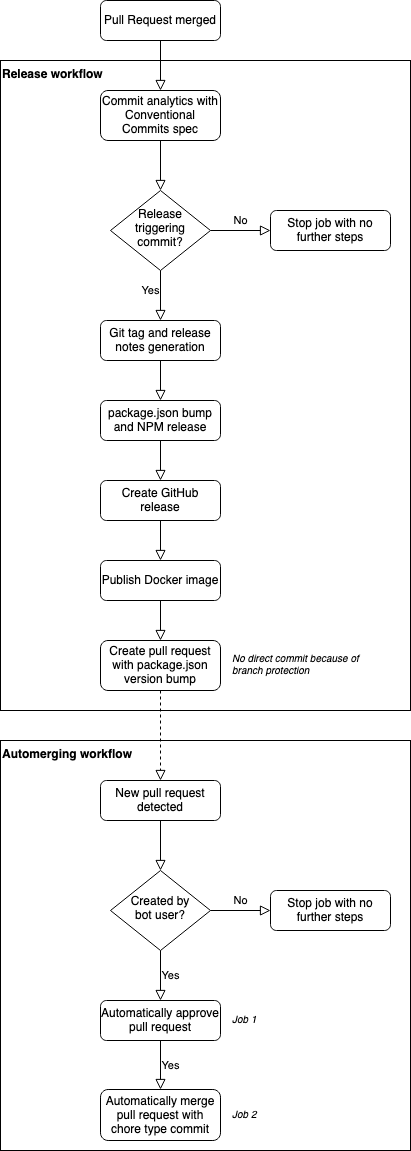

The diagram above was exported from draw.io. Its source (the exported page's mxGraphModel, read from the mxfile embedded in the PNG):
<mxGraphModel dx="1186" dy="801" grid="1" gridSize="10" guides="1" tooltips="1" connect="1" arrows="1" fold="1" page="1" pageScale="1" pageWidth="827" pageHeight="1169" math="0" shadow="0">
  <root>
    <mxCell id="WIyWlLk6GJQsqaUBKTNV-0" />
    <mxCell id="WIyWlLk6GJQsqaUBKTNV-1" parent="WIyWlLk6GJQsqaUBKTNV-0" />
    <mxCell id="oZCyrXSKI6-hGqy3zya--2" value="Release workflow" style="rounded=0;whiteSpace=wrap;html=1;verticalAlign=top;align=left;fontStyle=1" vertex="1" parent="WIyWlLk6GJQsqaUBKTNV-1">
      <mxGeometry x="60" y="140" width="410" height="650" as="geometry" />
    </mxCell>
    <mxCell id="WIyWlLk6GJQsqaUBKTNV-2" value="" style="rounded=0;html=1;jettySize=auto;orthogonalLoop=1;fontSize=11;endArrow=block;endFill=0;endSize=8;strokeWidth=1;shadow=0;labelBackgroundColor=none;edgeStyle=orthogonalEdgeStyle;entryX=0.5;entryY=0;entryDx=0;entryDy=0;" parent="WIyWlLk6GJQsqaUBKTNV-1" source="WIyWlLk6GJQsqaUBKTNV-3" target="oZCyrXSKI6-hGqy3zya--0" edge="1">
      <mxGeometry relative="1" as="geometry">
        <mxPoint x="220" y="250" as="targetPoint" />
      </mxGeometry>
    </mxCell>
    <mxCell id="WIyWlLk6GJQsqaUBKTNV-3" value="Pull Request merged" style="rounded=1;whiteSpace=wrap;html=1;fontSize=12;glass=0;strokeWidth=1;shadow=0;" parent="WIyWlLk6GJQsqaUBKTNV-1" vertex="1">
      <mxGeometry x="160" y="80" width="120" height="40" as="geometry" />
    </mxCell>
    <mxCell id="WIyWlLk6GJQsqaUBKTNV-5" value="No" style="edgeStyle=orthogonalEdgeStyle;rounded=0;html=1;jettySize=auto;orthogonalLoop=1;fontSize=11;endArrow=block;endFill=0;endSize=8;strokeWidth=1;shadow=0;labelBackgroundColor=none;exitX=1;exitY=0.5;exitDx=0;exitDy=0;entryX=0;entryY=0.5;entryDx=0;entryDy=0;" parent="WIyWlLk6GJQsqaUBKTNV-1" source="oZCyrXSKI6-hGqy3zya--3" target="WIyWlLk6GJQsqaUBKTNV-7" edge="1">
      <mxGeometry y="10" relative="1" as="geometry">
        <mxPoint as="offset" />
      </mxGeometry>
    </mxCell>
    <mxCell id="WIyWlLk6GJQsqaUBKTNV-7" value="Stop job with no further steps" style="rounded=1;whiteSpace=wrap;html=1;fontSize=12;glass=0;strokeWidth=1;shadow=0;" parent="WIyWlLk6GJQsqaUBKTNV-1" vertex="1">
      <mxGeometry x="330" y="290" width="120" height="40" as="geometry" />
    </mxCell>
    <mxCell id="oZCyrXSKI6-hGqy3zya--0" value="Commit analytics with Conventional Commits spec" style="rounded=1;whiteSpace=wrap;html=1;fontSize=12;glass=0;strokeWidth=1;shadow=0;" vertex="1" parent="WIyWlLk6GJQsqaUBKTNV-1">
      <mxGeometry x="160" y="170" width="120" height="50" as="geometry" />
    </mxCell>
    <mxCell id="oZCyrXSKI6-hGqy3zya--3" value="Release triggering commit?" style="rhombus;whiteSpace=wrap;html=1;shadow=0;fontFamily=Helvetica;fontSize=12;align=center;strokeWidth=1;spacing=6;spacingTop=-4;" vertex="1" parent="WIyWlLk6GJQsqaUBKTNV-1">
      <mxGeometry x="170" y="270" width="100" height="80" as="geometry" />
    </mxCell>
    <mxCell id="oZCyrXSKI6-hGqy3zya--5" value="" style="rounded=0;html=1;jettySize=auto;orthogonalLoop=1;fontSize=11;endArrow=block;endFill=0;endSize=8;strokeWidth=1;shadow=0;labelBackgroundColor=none;edgeStyle=orthogonalEdgeStyle;entryX=0.5;entryY=0;entryDx=0;entryDy=0;exitX=0.5;exitY=1;exitDx=0;exitDy=0;" edge="1" parent="WIyWlLk6GJQsqaUBKTNV-1" source="oZCyrXSKI6-hGqy3zya--0" target="oZCyrXSKI6-hGqy3zya--3">
      <mxGeometry relative="1" as="geometry">
        <mxPoint x="279" y="230" as="sourcePoint" />
        <mxPoint x="279" y="280" as="targetPoint" />
      </mxGeometry>
    </mxCell>
    <mxCell id="oZCyrXSKI6-hGqy3zya--6" value="Git tag and release notes generation" style="rounded=1;whiteSpace=wrap;html=1;fontSize=12;glass=0;strokeWidth=1;shadow=0;" vertex="1" parent="WIyWlLk6GJQsqaUBKTNV-1">
      <mxGeometry x="160" y="400" width="120" height="40" as="geometry" />
    </mxCell>
    <mxCell id="oZCyrXSKI6-hGqy3zya--7" value="Yes" style="rounded=0;html=1;jettySize=auto;orthogonalLoop=1;fontSize=11;endArrow=block;endFill=0;endSize=8;strokeWidth=1;shadow=0;labelBackgroundColor=none;edgeStyle=orthogonalEdgeStyle;entryX=0.5;entryY=0;entryDx=0;entryDy=0;exitX=0.5;exitY=1;exitDx=0;exitDy=0;" edge="1" parent="WIyWlLk6GJQsqaUBKTNV-1" source="oZCyrXSKI6-hGqy3zya--3" target="oZCyrXSKI6-hGqy3zya--6">
      <mxGeometry x="-0.2" y="-10" relative="1" as="geometry">
        <mxPoint x="230" y="230" as="sourcePoint" />
        <mxPoint x="230" y="280" as="targetPoint" />
        <mxPoint as="offset" />
      </mxGeometry>
    </mxCell>
    <mxCell id="oZCyrXSKI6-hGqy3zya--8" value="package.json bump and NPM release" style="rounded=1;whiteSpace=wrap;html=1;fontSize=12;glass=0;strokeWidth=1;shadow=0;" vertex="1" parent="WIyWlLk6GJQsqaUBKTNV-1">
      <mxGeometry x="160" y="480" width="120" height="40" as="geometry" />
    </mxCell>
    <mxCell id="oZCyrXSKI6-hGqy3zya--9" value="" style="rounded=0;html=1;jettySize=auto;orthogonalLoop=1;fontSize=11;endArrow=block;endFill=0;endSize=8;strokeWidth=1;shadow=0;labelBackgroundColor=none;edgeStyle=orthogonalEdgeStyle;entryX=0.5;entryY=0;entryDx=0;entryDy=0;exitX=0.5;exitY=1;exitDx=0;exitDy=0;" edge="1" parent="WIyWlLk6GJQsqaUBKTNV-1" source="oZCyrXSKI6-hGqy3zya--6" target="oZCyrXSKI6-hGqy3zya--8">
      <mxGeometry relative="1" as="geometry">
        <mxPoint x="230" y="360" as="sourcePoint" />
        <mxPoint x="230" y="400" as="targetPoint" />
      </mxGeometry>
    </mxCell>
    <mxCell id="oZCyrXSKI6-hGqy3zya--10" value="Create GitHub release" style="rounded=1;whiteSpace=wrap;html=1;fontSize=12;glass=0;strokeWidth=1;shadow=0;" vertex="1" parent="WIyWlLk6GJQsqaUBKTNV-1">
      <mxGeometry x="160" y="560" width="120" height="40" as="geometry" />
    </mxCell>
    <mxCell id="oZCyrXSKI6-hGqy3zya--13" value="" style="rounded=0;html=1;jettySize=auto;orthogonalLoop=1;fontSize=11;endArrow=block;endFill=0;endSize=8;strokeWidth=1;shadow=0;labelBackgroundColor=none;edgeStyle=orthogonalEdgeStyle;entryX=0.5;entryY=0;entryDx=0;entryDy=0;exitX=0.5;exitY=1;exitDx=0;exitDy=0;" edge="1" parent="WIyWlLk6GJQsqaUBKTNV-1" source="oZCyrXSKI6-hGqy3zya--8" target="oZCyrXSKI6-hGqy3zya--10">
      <mxGeometry relative="1" as="geometry">
        <mxPoint x="230" y="450" as="sourcePoint" />
        <mxPoint x="230" y="490" as="targetPoint" />
      </mxGeometry>
    </mxCell>
    <mxCell id="oZCyrXSKI6-hGqy3zya--14" value="Publish Docker image" style="rounded=1;whiteSpace=wrap;html=1;fontSize=12;glass=0;strokeWidth=1;shadow=0;" vertex="1" parent="WIyWlLk6GJQsqaUBKTNV-1">
      <mxGeometry x="160" y="640" width="120" height="40" as="geometry" />
    </mxCell>
    <mxCell id="oZCyrXSKI6-hGqy3zya--15" value="" style="rounded=0;html=1;jettySize=auto;orthogonalLoop=1;fontSize=11;endArrow=block;endFill=0;endSize=8;strokeWidth=1;shadow=0;labelBackgroundColor=none;edgeStyle=orthogonalEdgeStyle;entryX=0.5;entryY=0;entryDx=0;entryDy=0;exitX=0.5;exitY=1;exitDx=0;exitDy=0;" edge="1" parent="WIyWlLk6GJQsqaUBKTNV-1" source="oZCyrXSKI6-hGqy3zya--10" target="oZCyrXSKI6-hGqy3zya--14">
      <mxGeometry relative="1" as="geometry">
        <mxPoint x="230" y="530" as="sourcePoint" />
        <mxPoint x="230" y="570" as="targetPoint" />
      </mxGeometry>
    </mxCell>
    <mxCell id="oZCyrXSKI6-hGqy3zya--16" value="Create pull request with package.json version bump" style="rounded=1;whiteSpace=wrap;html=1;fontSize=12;glass=0;strokeWidth=1;shadow=0;" vertex="1" parent="WIyWlLk6GJQsqaUBKTNV-1">
      <mxGeometry x="160" y="720" width="120" height="50" as="geometry" />
    </mxCell>
    <mxCell id="oZCyrXSKI6-hGqy3zya--17" value="" style="rounded=0;html=1;jettySize=auto;orthogonalLoop=1;fontSize=11;endArrow=block;endFill=0;endSize=8;strokeWidth=1;shadow=0;labelBackgroundColor=none;edgeStyle=orthogonalEdgeStyle;entryX=0.5;entryY=0;entryDx=0;entryDy=0;exitX=0.5;exitY=1;exitDx=0;exitDy=0;" edge="1" parent="WIyWlLk6GJQsqaUBKTNV-1" source="oZCyrXSKI6-hGqy3zya--14" target="oZCyrXSKI6-hGqy3zya--16">
      <mxGeometry relative="1" as="geometry">
        <mxPoint x="230" y="610" as="sourcePoint" />
        <mxPoint x="230" y="650" as="targetPoint" />
      </mxGeometry>
    </mxCell>
    <mxCell id="oZCyrXSKI6-hGqy3zya--22" value="Automerging workflow" style="rounded=0;whiteSpace=wrap;html=1;verticalAlign=top;align=left;fontStyle=1" vertex="1" parent="WIyWlLk6GJQsqaUBKTNV-1">
      <mxGeometry x="60" y="820" width="410" height="410" as="geometry" />
    </mxCell>
    <mxCell id="oZCyrXSKI6-hGqy3zya--23" value="New pull request detected" style="rounded=1;whiteSpace=wrap;html=1;fontSize=12;glass=0;strokeWidth=1;shadow=0;" vertex="1" parent="WIyWlLk6GJQsqaUBKTNV-1">
      <mxGeometry x="160" y="860" width="120" height="40" as="geometry" />
    </mxCell>
    <mxCell id="oZCyrXSKI6-hGqy3zya--24" value="" style="rounded=0;html=1;jettySize=auto;orthogonalLoop=1;fontSize=11;endArrow=block;endFill=0;endSize=8;strokeWidth=1;shadow=0;labelBackgroundColor=none;edgeStyle=orthogonalEdgeStyle;entryX=0.5;entryY=0;entryDx=0;entryDy=0;exitX=0.5;exitY=1;exitDx=0;exitDy=0;dashed=1;" edge="1" parent="WIyWlLk6GJQsqaUBKTNV-1" source="oZCyrXSKI6-hGqy3zya--16" target="oZCyrXSKI6-hGqy3zya--23">
      <mxGeometry relative="1" as="geometry">
        <mxPoint x="230" y="690" as="sourcePoint" />
        <mxPoint x="230" y="730" as="targetPoint" />
      </mxGeometry>
    </mxCell>
    <mxCell id="oZCyrXSKI6-hGqy3zya--27" value="No direct commit because of branch protection" style="text;html=1;strokeColor=none;fillColor=none;align=left;verticalAlign=middle;whiteSpace=wrap;rounded=0;fontStyle=2;fontSize=10;" vertex="1" parent="WIyWlLk6GJQsqaUBKTNV-1">
      <mxGeometry x="290" y="735" width="160" height="20" as="geometry" />
    </mxCell>
    <mxCell id="oZCyrXSKI6-hGqy3zya--28" value="&lt;div&gt;Created by&lt;/div&gt;&lt;div&gt;bot user?&lt;br&gt;&lt;/div&gt;" style="rhombus;whiteSpace=wrap;html=1;shadow=0;fontFamily=Helvetica;fontSize=12;align=center;strokeWidth=1;spacing=6;spacingTop=-4;" vertex="1" parent="WIyWlLk6GJQsqaUBKTNV-1">
      <mxGeometry x="170" y="950" width="100" height="80" as="geometry" />
    </mxCell>
    <mxCell id="oZCyrXSKI6-hGqy3zya--29" value="" style="rounded=0;html=1;jettySize=auto;orthogonalLoop=1;fontSize=11;endArrow=block;endFill=0;endSize=8;strokeWidth=1;shadow=0;labelBackgroundColor=none;edgeStyle=orthogonalEdgeStyle;entryX=0.5;entryY=0;entryDx=0;entryDy=0;exitX=0.5;exitY=1;exitDx=0;exitDy=0;" edge="1" parent="WIyWlLk6GJQsqaUBKTNV-1" source="oZCyrXSKI6-hGqy3zya--23" target="oZCyrXSKI6-hGqy3zya--28">
      <mxGeometry relative="1" as="geometry">
        <mxPoint x="230" y="690" as="sourcePoint" />
        <mxPoint x="230" y="730" as="targetPoint" />
      </mxGeometry>
    </mxCell>
    <mxCell id="oZCyrXSKI6-hGqy3zya--30" value="No" style="edgeStyle=orthogonalEdgeStyle;rounded=0;html=1;jettySize=auto;orthogonalLoop=1;fontSize=11;endArrow=block;endFill=0;endSize=8;strokeWidth=1;shadow=0;labelBackgroundColor=none;exitX=1;exitY=0.5;exitDx=0;exitDy=0;entryX=0;entryY=0.5;entryDx=0;entryDy=0;" edge="1" parent="WIyWlLk6GJQsqaUBKTNV-1" source="oZCyrXSKI6-hGqy3zya--28" target="oZCyrXSKI6-hGqy3zya--31">
      <mxGeometry y="10" relative="1" as="geometry">
        <mxPoint as="offset" />
        <mxPoint x="290" y="989.5" as="sourcePoint" />
        <mxPoint x="340" y="990" as="targetPoint" />
      </mxGeometry>
    </mxCell>
    <mxCell id="oZCyrXSKI6-hGqy3zya--31" value="Stop job with no further steps" style="rounded=1;whiteSpace=wrap;html=1;fontSize=12;glass=0;strokeWidth=1;shadow=0;" vertex="1" parent="WIyWlLk6GJQsqaUBKTNV-1">
      <mxGeometry x="330" y="970" width="120" height="40" as="geometry" />
    </mxCell>
    <mxCell id="oZCyrXSKI6-hGqy3zya--34" value="Yes" style="edgeStyle=orthogonalEdgeStyle;rounded=0;html=1;jettySize=auto;orthogonalLoop=1;fontSize=11;endArrow=block;endFill=0;endSize=8;strokeWidth=1;shadow=0;labelBackgroundColor=none;exitX=0.5;exitY=1;exitDx=0;exitDy=0;entryX=0.5;entryY=0;entryDx=0;entryDy=0;" edge="1" parent="WIyWlLk6GJQsqaUBKTNV-1" source="oZCyrXSKI6-hGqy3zya--28" target="oZCyrXSKI6-hGqy3zya--35">
      <mxGeometry y="10" relative="1" as="geometry">
        <mxPoint as="offset" />
        <mxPoint x="280" y="1010" as="sourcePoint" />
        <mxPoint x="340" y="1010" as="targetPoint" />
      </mxGeometry>
    </mxCell>
    <mxCell id="oZCyrXSKI6-hGqy3zya--35" value="Automatically approve pull request" style="rounded=1;whiteSpace=wrap;html=1;fontSize=12;glass=0;strokeWidth=1;shadow=0;" vertex="1" parent="WIyWlLk6GJQsqaUBKTNV-1">
      <mxGeometry x="160" y="1080" width="120" height="40" as="geometry" />
    </mxCell>
    <mxCell id="oZCyrXSKI6-hGqy3zya--36" value="Automatically merge pull request with chore type commit" style="rounded=1;whiteSpace=wrap;html=1;fontSize=12;glass=0;strokeWidth=1;shadow=0;" vertex="1" parent="WIyWlLk6GJQsqaUBKTNV-1">
      <mxGeometry x="160" y="1169" width="120" height="51" as="geometry" />
    </mxCell>
    <mxCell id="oZCyrXSKI6-hGqy3zya--37" value="Yes" style="edgeStyle=orthogonalEdgeStyle;rounded=0;html=1;jettySize=auto;orthogonalLoop=1;fontSize=11;endArrow=block;endFill=0;endSize=8;strokeWidth=1;shadow=0;labelBackgroundColor=none;exitX=0.5;exitY=1;exitDx=0;exitDy=0;entryX=0.5;entryY=0;entryDx=0;entryDy=0;" edge="1" parent="WIyWlLk6GJQsqaUBKTNV-1" source="oZCyrXSKI6-hGqy3zya--35" target="oZCyrXSKI6-hGqy3zya--36">
      <mxGeometry y="10" relative="1" as="geometry">
        <mxPoint as="offset" />
        <mxPoint x="230" y="1040" as="sourcePoint" />
        <mxPoint x="230" y="1090" as="targetPoint" />
      </mxGeometry>
    </mxCell>
    <mxCell id="oZCyrXSKI6-hGqy3zya--38" value="Job 1" style="text;html=1;strokeColor=none;fillColor=none;align=left;verticalAlign=middle;whiteSpace=wrap;rounded=0;fontStyle=2;fontSize=10;" vertex="1" parent="WIyWlLk6GJQsqaUBKTNV-1">
      <mxGeometry x="290" y="1090" width="160" height="20" as="geometry" />
    </mxCell>
    <mxCell id="oZCyrXSKI6-hGqy3zya--39" value="Job 2" style="text;html=1;strokeColor=none;fillColor=none;align=left;verticalAlign=middle;whiteSpace=wrap;rounded=0;fontStyle=2;fontSize=10;" vertex="1" parent="WIyWlLk6GJQsqaUBKTNV-1">
      <mxGeometry x="290" y="1184.5" width="160" height="20" as="geometry" />
    </mxCell>
  </root>
</mxGraphModel>